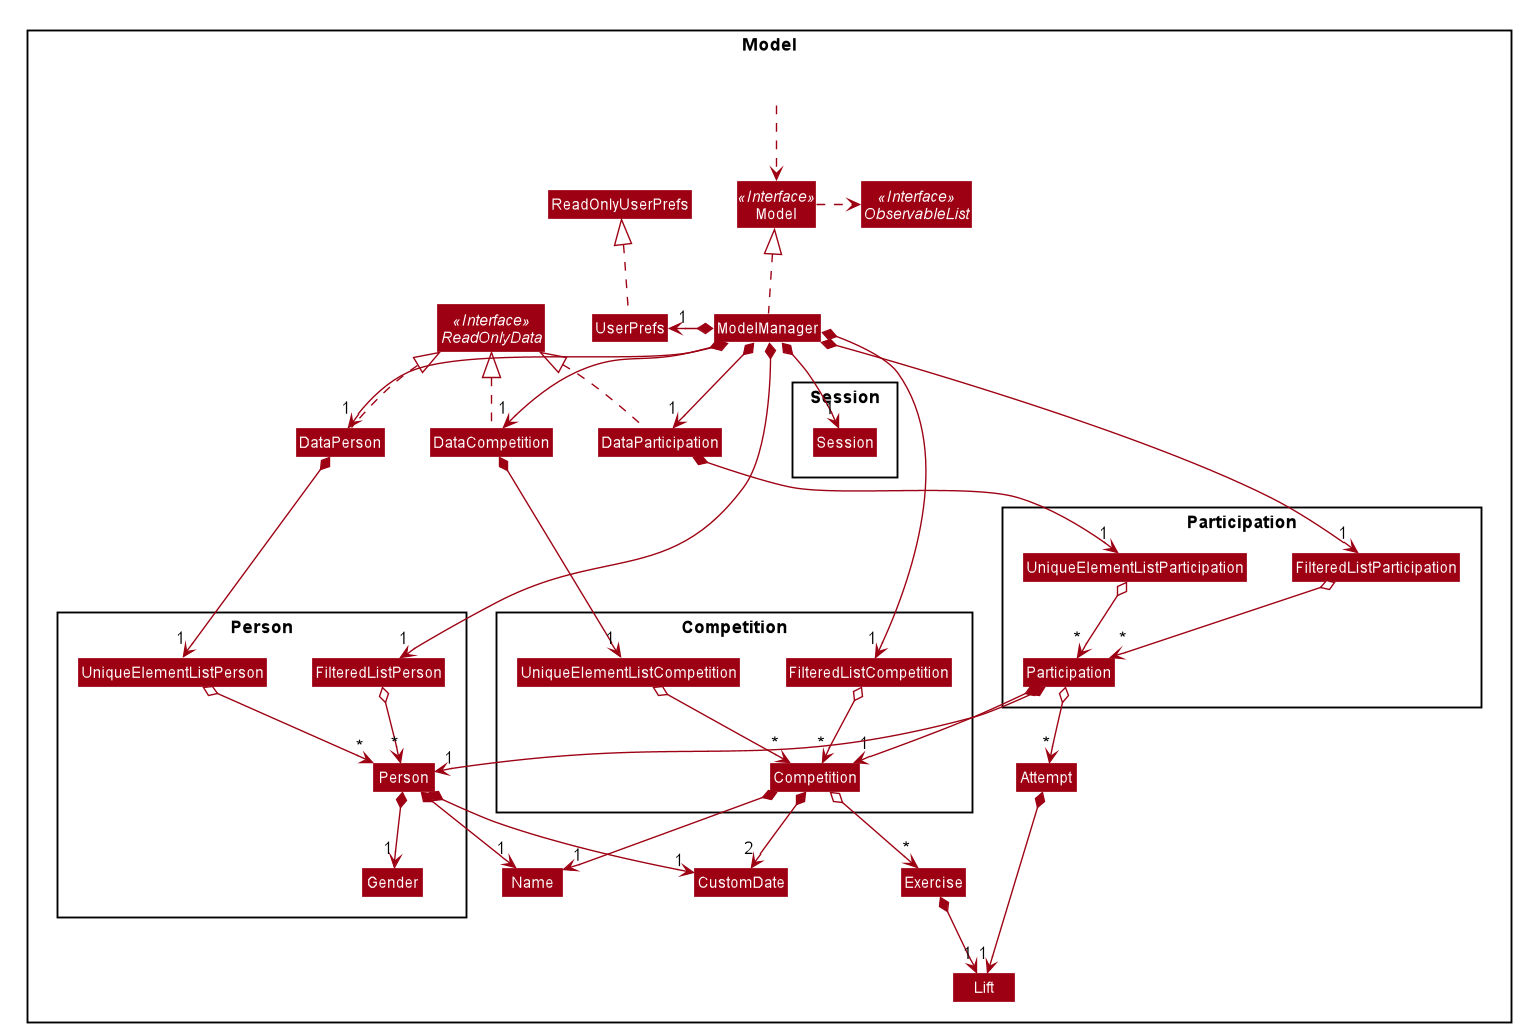

The diagram above was rendered by PlantUML. Its source (embedded in the PNG):
@startuml








skinparam BackgroundColor #FFFFFFF

skinparam Shadowing false

skinparam Class {
    FontColor #FFFFFF
    BorderThickness 1
    BorderColor #FFFFFF
    StereotypeFontColor #FFFFFF
    FontName Arial
}

skinparam Actor {
    BorderColor #000000
    Color #000000
    FontName Arial
}

skinparam Sequence {
    MessageAlign center
    BoxFontSize 15
    BoxPadding 0
    BoxFontColor #FFFFFF
    FontName Arial
}

skinparam Participant {
    FontColor #FFFFFFF
    Padding 20
}

skinparam MinClassWidth 50
skinparam ParticipantPadding 10
skinparam Shadowing false
skinparam DefaultTextAlignment center
skinparam packageStyle Rectangle

hide footbox
hide members
hide circle
skinparam arrowThickness 1.1
skinparam arrowColor #9D0012
skinparam classBackgroundColor #9D0012

Package Model <<Rectangle>>{
Interface ReadOnlyData <<Interface>>
Interface Model <<Interface>>
Interface ObservableList <<Interface>>
Class DataPerson
Class DataParticipation
Class DataCompetition
Class Model
Class ModelManager
Class UserPrefs
Class ReadOnlyUserPrefs
Class CustomDate
Class Name
Class Exercise
Class Lift

Package Person {
Class UniqueElementListPerson
Class FilteredListPerson
Class Person
Class Gender
}

Package Competition {
Class UniqueElementListCompetition
Class FilteredListCompetition
Class Competition
Class CustomDate
Class Name
}

Package Participation {
Class UniqueElementListParticipation
Class FilteredListParticipation
Class Participation
}

Package Session {
Class Session
}

Class HiddenOutside #FFFFFF
HiddenOutside ..> Model

DataPerson .up.|> ReadOnlyData
DataCompetition .up.|> ReadOnlyData
DataParticipation .up.|> ReadOnlyData

ModelManager .up.|> Model
Model .right.> ObservableList
ModelManager *--> "1" Session
ModelManager *--> "1" DataPerson
ModelManager *--> "1" DataParticipation
ModelManager *--> "1" DataCompetition
ModelManager *-->"1" FilteredListPerson
ModelManager *-->"1" FilteredListCompetition
ModelManager *-->"1" FilteredListParticipation
ModelManager *-left-> "1" UserPrefs
UserPrefs .up.|> ReadOnlyUserPrefs

DataPerson *--> "1" UniqueElementListPerson
UniqueElementListPerson o--> "*" Person
FilteredListPerson o--> "*" Person
Person *--> "1" Name
Person *--> "1" Gender
Person *--> "1" CustomDate

DataCompetition *--> "1" UniqueElementListCompetition
UniqueElementListCompetition o--> "*" Competition
FilteredListCompetition o--> "*" Competition
Competition *--> "1" Name
Competition *--> "2" CustomDate
Competition o--> "*" Exercise
Exercise *--> "1" Lift

DataParticipation *--> "1" UniqueElementListParticipation
UniqueElementListParticipation o--> "*" Participation
FilteredListParticipation o--> "*" Participation
Participation *--> "1" Competition
Participation *--> "1" Person
Participation o--> "*" Attempt
Attempt *--> "1" Lift

Name -[hidden]right-> Name
Gender -[hidden]right-> Gender
CustomDate -[hidden]right-> CustomDate
@enduml